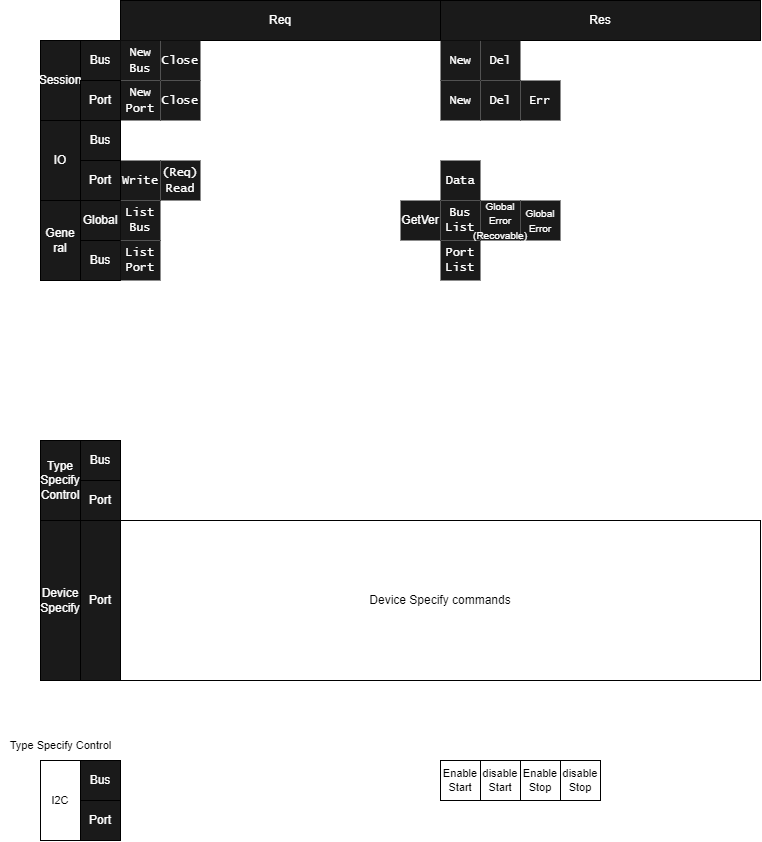

The diagram above was exported from draw.io. Its source (the exported page's mxGraphModel, read from the mxfile embedded in the PNG):
<mxGraphModel dx="931" dy="347" grid="1" gridSize="10" guides="1" tooltips="1" connect="1" arrows="1" fold="1" page="1" pageScale="1" pageWidth="827" pageHeight="1169" math="0" shadow="0">
  <root>
    <mxCell id="0" />
    <mxCell id="1" parent="0" />
    <mxCell id="2" value="Req" style="rounded=0;whiteSpace=wrap;html=1;fontColor=#FFFFFF;labelBackgroundColor=none;fillColor=#1A1A1A;strokeColor=default;" parent="1" vertex="1">
      <mxGeometry x="160" width="320" height="40" as="geometry" />
    </mxCell>
    <mxCell id="3" value="Bus" style="rounded=0;whiteSpace=wrap;html=1;fontColor=#FFFFFF;labelBackgroundColor=none;fillColor=#1A1A1A;strokeColor=default;" parent="1" vertex="1">
      <mxGeometry x="120" y="40" width="40" height="40" as="geometry" />
    </mxCell>
    <mxCell id="5" value="Session" style="rounded=0;whiteSpace=wrap;html=1;fontColor=#FFFFFF;labelBackgroundColor=none;fillColor=#1A1A1A;strokeColor=default;" parent="1" vertex="1">
      <mxGeometry x="80" y="40" width="40" height="80" as="geometry" />
    </mxCell>
    <mxCell id="9" value="Res" style="rounded=0;whiteSpace=wrap;html=1;fontColor=#FFFFFF;labelBackgroundColor=none;fillColor=#1A1A1A;strokeColor=default;" parent="1" vertex="1">
      <mxGeometry x="480" width="320" height="40" as="geometry" />
    </mxCell>
    <mxCell id="11" value="IO" style="rounded=0;whiteSpace=wrap;html=1;fontColor=#FFFFFF;labelBackgroundColor=none;fillColor=#1A1A1A;strokeColor=default;" parent="1" vertex="1">
      <mxGeometry x="80" y="120" width="40" height="80" as="geometry" />
    </mxCell>
    <mxCell id="12" value="Gene&lt;br&gt;ral" style="rounded=0;whiteSpace=wrap;html=1;fontColor=#FFFFFF;labelBackgroundColor=none;fillColor=#1A1A1A;strokeColor=default;" parent="1" vertex="1">
      <mxGeometry x="80" y="200" width="40" height="80" as="geometry" />
    </mxCell>
    <mxCell id="14" value="Type&lt;br&gt;Specify&lt;br&gt;Control" style="rounded=0;whiteSpace=wrap;html=1;fontColor=#FFFFFF;labelBackgroundColor=none;fillColor=#1A1A1A;strokeColor=default;" parent="1" vertex="1">
      <mxGeometry x="80" y="440" width="40" height="80" as="geometry" />
    </mxCell>
    <mxCell id="27" value="&lt;font face=&quot;Lucida Console&quot;&gt;New&lt;br&gt;Bus&lt;br&gt;&lt;/font&gt;" style="text;html=1;strokeColor=none;fillColor=#1A1A1A;align=center;verticalAlign=middle;whiteSpace=wrap;rounded=0;fontColor=#FFFFFF;labelBackgroundColor=none;" parent="1" vertex="1">
      <mxGeometry x="160" y="40" width="40" height="40" as="geometry" />
    </mxCell>
    <mxCell id="30" value="&lt;font face=&quot;Lucida Console&quot;&gt;Close&lt;br&gt;&lt;/font&gt;" style="text;html=1;strokeColor=none;fillColor=#1A1A1A;align=center;verticalAlign=middle;whiteSpace=wrap;rounded=0;fontColor=#FFFFFF;labelBackgroundColor=none;" parent="1" vertex="1">
      <mxGeometry x="200" y="40" width="40" height="40" as="geometry" />
    </mxCell>
    <mxCell id="33" value="&lt;font face=&quot;Lucida Console&quot;&gt;New&lt;br&gt;&lt;/font&gt;" style="text;html=1;strokeColor=none;fillColor=#1A1A1A;align=center;verticalAlign=middle;whiteSpace=wrap;rounded=0;fontColor=#FFFFFF;labelBackgroundColor=none;" parent="1" vertex="1">
      <mxGeometry x="480" y="40" width="40" height="40" as="geometry" />
    </mxCell>
    <mxCell id="34" value="&lt;font face=&quot;Lucida Console&quot;&gt;Del&lt;br&gt;&lt;/font&gt;" style="text;html=1;strokeColor=none;fillColor=#1A1A1A;align=center;verticalAlign=middle;whiteSpace=wrap;rounded=0;fontColor=#FFFFFF;labelBackgroundColor=none;" parent="1" vertex="1">
      <mxGeometry x="520" y="40" width="40" height="40" as="geometry" />
    </mxCell>
    <mxCell id="36" value="&lt;font face=&quot;Lucida Console&quot;&gt;New&lt;br&gt;Port&lt;br&gt;&lt;/font&gt;" style="text;html=1;strokeColor=none;fillColor=#1A1A1A;align=center;verticalAlign=middle;whiteSpace=wrap;rounded=0;fontColor=#FFFFFF;labelBackgroundColor=none;" parent="1" vertex="1">
      <mxGeometry x="160" y="80" width="40" height="40" as="geometry" />
    </mxCell>
    <mxCell id="37" value="&lt;font face=&quot;Lucida Console&quot;&gt;New&lt;br&gt;&lt;/font&gt;" style="text;html=1;strokeColor=none;fillColor=#1A1A1A;align=center;verticalAlign=middle;whiteSpace=wrap;rounded=0;fontColor=#FFFFFF;labelBackgroundColor=none;" parent="1" vertex="1">
      <mxGeometry x="480" y="80" width="40" height="40" as="geometry" />
    </mxCell>
    <mxCell id="38" value="&lt;font face=&quot;Lucida Console&quot;&gt;Del&lt;br&gt;&lt;/font&gt;" style="text;html=1;strokeColor=none;fillColor=#1A1A1A;align=center;verticalAlign=middle;whiteSpace=wrap;rounded=0;fontColor=#FFFFFF;labelBackgroundColor=none;" parent="1" vertex="1">
      <mxGeometry x="520" y="80" width="40" height="40" as="geometry" />
    </mxCell>
    <mxCell id="39" value="&lt;font face=&quot;Lucida Console&quot;&gt;Close&lt;br&gt;&lt;/font&gt;" style="text;html=1;strokeColor=none;fillColor=#1A1A1A;align=center;verticalAlign=middle;whiteSpace=wrap;rounded=0;fontColor=#FFFFFF;labelBackgroundColor=none;" parent="1" vertex="1">
      <mxGeometry x="200" y="80" width="40" height="40" as="geometry" />
    </mxCell>
    <mxCell id="41" value="&lt;font face=&quot;Lucida Console&quot;&gt;Err&lt;br&gt;&lt;/font&gt;" style="text;html=1;strokeColor=none;fillColor=#1A1A1A;align=center;verticalAlign=middle;whiteSpace=wrap;rounded=0;fontColor=#FFFFFF;labelBackgroundColor=none;" parent="1" vertex="1">
      <mxGeometry x="560" y="80" width="40" height="40" as="geometry" />
    </mxCell>
    <mxCell id="43" value="&lt;font face=&quot;Lucida Console&quot;&gt;Write&lt;br&gt;&lt;/font&gt;" style="text;html=1;strokeColor=none;fillColor=#1A1A1A;align=center;verticalAlign=middle;whiteSpace=wrap;rounded=0;fontColor=#FFFFFF;labelBackgroundColor=none;" parent="1" vertex="1">
      <mxGeometry x="160" y="160" width="40" height="40" as="geometry" />
    </mxCell>
    <mxCell id="47" value="&lt;font face=&quot;Lucida Console&quot;&gt;Data&lt;br&gt;&lt;/font&gt;" style="text;html=1;strokeColor=none;fillColor=#1A1A1A;align=center;verticalAlign=middle;whiteSpace=wrap;rounded=0;fontColor=#FFFFFF;labelBackgroundColor=none;" parent="1" vertex="1">
      <mxGeometry x="480" y="160" width="40" height="40" as="geometry" />
    </mxCell>
    <mxCell id="49" value="Port" style="rounded=0;whiteSpace=wrap;html=1;fontColor=#FFFFFF;labelBackgroundColor=none;fillColor=#1A1A1A;strokeColor=default;" parent="1" vertex="1">
      <mxGeometry x="120" y="80" width="40" height="40" as="geometry" />
    </mxCell>
    <mxCell id="52" value="Bus" style="rounded=0;whiteSpace=wrap;html=1;fontColor=#FFFFFF;labelBackgroundColor=none;fillColor=#1A1A1A;strokeColor=default;" parent="1" vertex="1">
      <mxGeometry x="120" y="120" width="40" height="40" as="geometry" />
    </mxCell>
    <mxCell id="53" value="Port" style="rounded=0;whiteSpace=wrap;html=1;fontColor=#FFFFFF;labelBackgroundColor=none;fillColor=#1A1A1A;strokeColor=default;" parent="1" vertex="1">
      <mxGeometry x="120" y="160" width="40" height="40" as="geometry" />
    </mxCell>
    <mxCell id="54" value="Global" style="rounded=0;whiteSpace=wrap;html=1;fontColor=#FFFFFF;labelBackgroundColor=none;fillColor=#1A1A1A;strokeColor=default;" parent="1" vertex="1">
      <mxGeometry x="120" y="200" width="40" height="40" as="geometry" />
    </mxCell>
    <mxCell id="55" value="Bus" style="rounded=0;whiteSpace=wrap;html=1;fontColor=#FFFFFF;labelBackgroundColor=none;fillColor=#1A1A1A;strokeColor=default;" parent="1" vertex="1">
      <mxGeometry x="120" y="240" width="40" height="40" as="geometry" />
    </mxCell>
    <mxCell id="56" value="Bus" style="rounded=0;whiteSpace=wrap;html=1;fontColor=#FFFFFF;labelBackgroundColor=none;fillColor=#1A1A1A;strokeColor=default;" parent="1" vertex="1">
      <mxGeometry x="120" y="440" width="40" height="40" as="geometry" />
    </mxCell>
    <mxCell id="58" value="Port" style="rounded=0;whiteSpace=wrap;html=1;fontColor=#FFFFFF;labelBackgroundColor=none;fillColor=#1A1A1A;strokeColor=default;" parent="1" vertex="1">
      <mxGeometry x="120" y="520" width="40" height="160" as="geometry" />
    </mxCell>
    <mxCell id="66" value="List&lt;br&gt;Bus" style="text;html=1;strokeColor=none;fillColor=#1A1A1A;align=center;verticalAlign=middle;whiteSpace=wrap;rounded=0;fontFamily=Lucida Console;fontColor=#FFFFFF;labelBackgroundColor=none;" parent="1" vertex="1">
      <mxGeometry x="160" y="200" width="40" height="40" as="geometry" />
    </mxCell>
    <mxCell id="67" value="List&lt;br&gt;Port" style="text;html=1;strokeColor=none;fillColor=#1A1A1A;align=center;verticalAlign=middle;whiteSpace=wrap;rounded=0;fontFamily=Lucida Console;fontColor=#FFFFFF;labelBackgroundColor=none;" parent="1" vertex="1">
      <mxGeometry x="160" y="240" width="40" height="40" as="geometry" />
    </mxCell>
    <mxCell id="68" value="Bus&lt;br&gt;List" style="text;html=1;strokeColor=none;fillColor=#1A1A1A;align=center;verticalAlign=middle;whiteSpace=wrap;rounded=0;fontFamily=Lucida Console;fontColor=#FFFFFF;labelBackgroundColor=none;" parent="1" vertex="1">
      <mxGeometry x="480" y="200" width="40" height="40" as="geometry" />
    </mxCell>
    <mxCell id="69" value="Port&lt;br&gt;List" style="text;html=1;strokeColor=none;fillColor=#1A1A1A;align=center;verticalAlign=middle;whiteSpace=wrap;rounded=0;fontFamily=Lucida Console;fontColor=#FFFFFF;labelBackgroundColor=none;" parent="1" vertex="1">
      <mxGeometry x="480" y="240" width="40" height="40" as="geometry" />
    </mxCell>
    <mxCell id="70" value="GetVer" style="text;html=1;strokeColor=none;fillColor=#1A1A1A;align=center;verticalAlign=middle;whiteSpace=wrap;rounded=0;fontColor=#FFFFFF;labelBackgroundColor=none;" parent="1" vertex="1">
      <mxGeometry x="440" y="200" width="40" height="40" as="geometry" />
    </mxCell>
    <mxCell id="71" value="Device&lt;br&gt;Specify" style="rounded=0;whiteSpace=wrap;html=1;fontColor=#FFFFFF;labelBackgroundColor=none;fillColor=#1A1A1A;strokeColor=default;" parent="1" vertex="1">
      <mxGeometry x="80" y="520" width="40" height="160" as="geometry" />
    </mxCell>
    <mxCell id="76" value="&lt;font style=&quot;font-size: 10px;&quot;&gt;&lt;font style=&quot;font-size: 10px;&quot;&gt;Global&lt;br&gt;Error&lt;/font&gt;&lt;br&gt;&lt;/font&gt;" style="text;html=1;strokeColor=none;fillColor=#1A1A1A;align=center;verticalAlign=middle;whiteSpace=wrap;rounded=0;fontColor=#FFFFFF;labelBackgroundColor=none;" parent="1" vertex="1">
      <mxGeometry x="560" y="200" width="40" height="40" as="geometry" />
    </mxCell>
    <mxCell id="75" value="&lt;font style=&quot;font-size: 10px;&quot;&gt;&lt;font style=&quot;font-size: 10px;&quot;&gt;Global&lt;br&gt;Error&lt;br&gt;&lt;/font&gt;(Recovable)&lt;/font&gt;" style="text;html=1;strokeColor=none;fillColor=#1A1A1A;align=center;verticalAlign=middle;whiteSpace=wrap;rounded=0;fontColor=#FFFFFF;labelBackgroundColor=none;" parent="1" vertex="1">
      <mxGeometry x="520" y="200" width="40" height="40" as="geometry" />
    </mxCell>
    <mxCell id="81" value="Device Specify commands" style="whiteSpace=wrap;html=1;" parent="1" vertex="1">
      <mxGeometry x="160" y="520" width="640" height="160" as="geometry" />
    </mxCell>
    <mxCell id="82" value="Port" style="rounded=0;whiteSpace=wrap;html=1;fontColor=#FFFFFF;labelBackgroundColor=none;fillColor=#1A1A1A;strokeColor=default;" parent="1" vertex="1">
      <mxGeometry x="120" y="480" width="40" height="40" as="geometry" />
    </mxCell>
    <mxCell id="92" value="I2C" style="whiteSpace=wrap;html=1;fontSize=11;" parent="1" vertex="1">
      <mxGeometry x="80" y="760" width="40" height="80" as="geometry" />
    </mxCell>
    <mxCell id="93" value="Type Specify Control&lt;br&gt;" style="text;html=1;align=center;verticalAlign=middle;resizable=0;points=[];autosize=1;strokeColor=none;fillColor=none;fontSize=11;" parent="1" vertex="1">
      <mxGeometry x="40" y="730" width="120" height="30" as="geometry" />
    </mxCell>
    <mxCell id="94" value="Bus" style="rounded=0;whiteSpace=wrap;html=1;fontColor=#FFFFFF;labelBackgroundColor=none;fillColor=#1A1A1A;strokeColor=default;" parent="1" vertex="1">
      <mxGeometry x="120" y="760" width="40" height="40" as="geometry" />
    </mxCell>
    <mxCell id="95" value="Port" style="rounded=0;whiteSpace=wrap;html=1;fontColor=#FFFFFF;labelBackgroundColor=none;fillColor=#1A1A1A;strokeColor=default;" parent="1" vertex="1">
      <mxGeometry x="120" y="800" width="40" height="40" as="geometry" />
    </mxCell>
    <mxCell id="98" value="Enable&lt;br&gt;Start" style="whiteSpace=wrap;html=1;fontSize=11;" parent="1" vertex="1">
      <mxGeometry x="480" y="760" width="40" height="40" as="geometry" />
    </mxCell>
    <mxCell id="99" value="Enable&lt;br&gt;Stop" style="whiteSpace=wrap;html=1;fontSize=11;" parent="1" vertex="1">
      <mxGeometry x="560" y="760" width="40" height="40" as="geometry" />
    </mxCell>
    <mxCell id="100" value="disable&lt;br&gt;Start" style="whiteSpace=wrap;html=1;fontSize=11;" parent="1" vertex="1">
      <mxGeometry x="520" y="760" width="40" height="40" as="geometry" />
    </mxCell>
    <mxCell id="101" value="disable&lt;br&gt;Stop" style="whiteSpace=wrap;html=1;fontSize=11;" parent="1" vertex="1">
      <mxGeometry x="600" y="760" width="40" height="40" as="geometry" />
    </mxCell>
    <mxCell id="102" value="&lt;font face=&quot;Lucida Console&quot;&gt;(Req)&lt;br&gt;Read&lt;br&gt;&lt;/font&gt;" style="text;html=1;strokeColor=none;fillColor=#1A1A1A;align=center;verticalAlign=middle;whiteSpace=wrap;rounded=0;fontColor=#FFFFFF;labelBackgroundColor=none;" vertex="1" parent="1">
      <mxGeometry x="200" y="160" width="40" height="40" as="geometry" />
    </mxCell>
  </root>
</mxGraphModel>